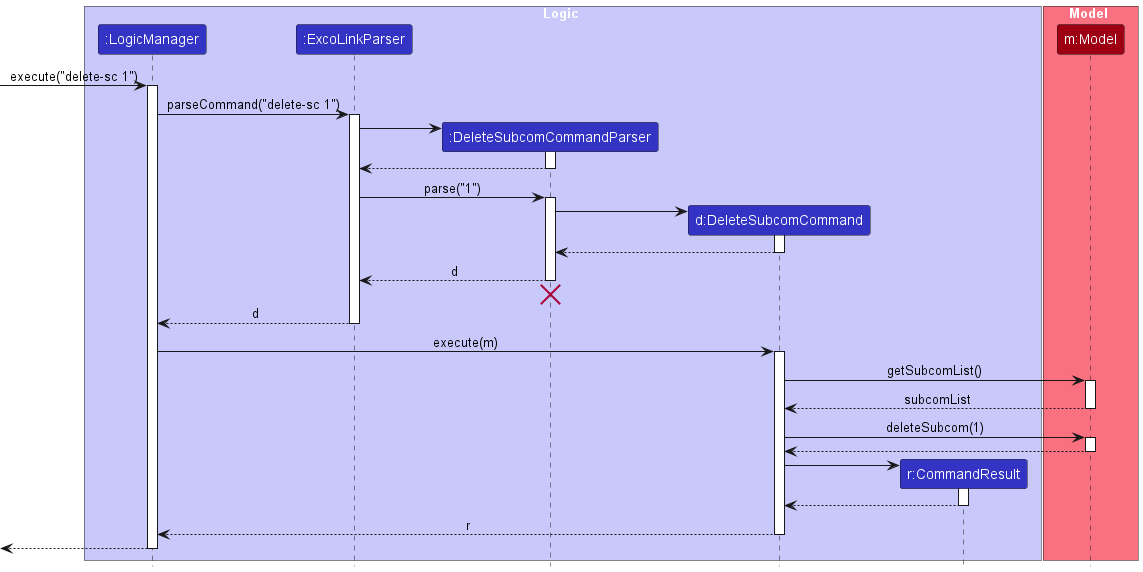

The diagram above was rendered by PlantUML. Its source (embedded in the PNG):
@startuml
!include style.puml
skinparam ArrowFontStyle plain

box Logic LOGIC_COLOR_T1
participant ":LogicManager" as LogicManager LOGIC_COLOR
participant ":ExcoLinkParser" as ExcoLinkParser LOGIC_COLOR
participant ":DeleteSubcomCommandParser" as DeleteSubcomCommandParser LOGIC_COLOR
participant "d:DeleteSubcomCommand" as DeleteSubcomCommand LOGIC_COLOR
participant "r:CommandResult" as CommandResult LOGIC_COLOR
end box

box Model MODEL_COLOR_T1
participant "m:Model" as Model MODEL_COLOR
end box

[-> LogicManager : execute("delete-sc 1")
activate LogicManager

LogicManager -> ExcoLinkParser : parseCommand("delete-sc 1")
activate ExcoLinkParser

create DeleteSubcomCommandParser
ExcoLinkParser -> DeleteSubcomCommandParser
activate DeleteSubcomCommandParser

DeleteSubcomCommandParser --> ExcoLinkParser
deactivate DeleteSubcomCommandParser

ExcoLinkParser -> DeleteSubcomCommandParser : parse("1")
activate DeleteSubcomCommandParser

create DeleteSubcomCommand
DeleteSubcomCommandParser -> DeleteSubcomCommand
activate DeleteSubcomCommand

DeleteSubcomCommand --> DeleteSubcomCommandParser :
deactivate DeleteSubcomCommand

DeleteSubcomCommandParser --> ExcoLinkParser : d
deactivate DeleteSubcomCommandParser
'Hidden arrow to position the destroy marker below the end of the activation bar.
DeleteSubcomCommandParser -[hidden]-> ExcoLinkParser
destroy DeleteSubcomCommandParser

ExcoLinkParser --> LogicManager : d
deactivate ExcoLinkParser

LogicManager -> DeleteSubcomCommand : execute(m)
activate DeleteSubcomCommand

DeleteSubcomCommand -> Model : getSubcomList()
activate Model

Model --> DeleteSubcomCommand : subcomList
deactivate Model

DeleteSubcomCommand -> Model : deleteSubcom(1)
activate Model

Model --> DeleteSubcomCommand
deactivate Model

create CommandResult
DeleteSubcomCommand -> CommandResult
activate CommandResult

CommandResult --> DeleteSubcomCommand
deactivate CommandResult

DeleteSubcomCommand --> LogicManager : r
deactivate DeleteSubcomCommand

[<--LogicManager
deactivate LogicManager
@enduml